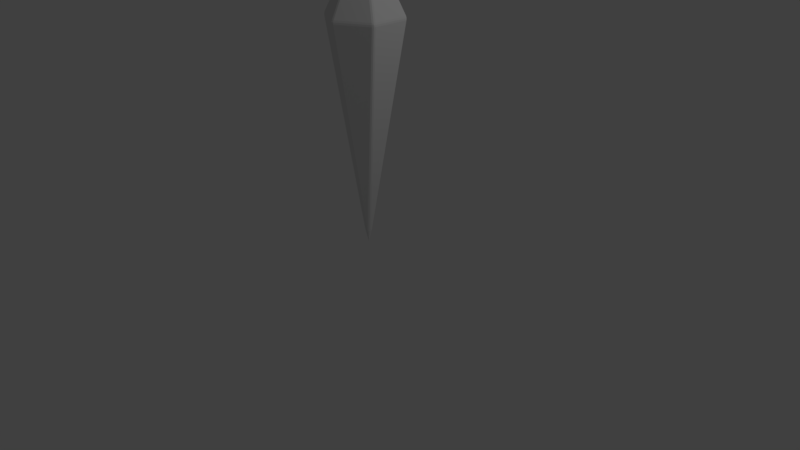 # Source: frostbolt.blend  (saved by Blender 2.79.0; exported with 4.5.12 LTS)
import bpy
from mathutils import Matrix  # noqa: F401  (used for matrix-valued properties, if any)

bpy.ops.wm.read_factory_settings(use_empty=True)
scene = bpy.context.scene
scene.name = 'Scene'

# ---- collections
col_collection_1 = bpy.data.collections.new('Collection 1'); scene.collection.children.link(col_collection_1)

# ---- world
world_world = bpy.data.worlds.new('World'); scene.world = world_world
world_world.color = (0.05088, 0.05088, 0.05088)
world_world.use_sun_shadow = False
world_world.sun_shadow_jitter_overblur = 0.0
world_world.cycles.sampling_method = 'MANUAL'

# ---- cameras
cam_camera = bpy.data.cameras.new('Camera')
cam_camera.clip_end = 100.0
cam_camera.lens = 35.0
cam_camera.sensor_width = 32.0
cam_camera.sensor_height = 18.0
cam_camera.ortho_scale = 7.314
cam_camera.dof.focus_distance = 0.0
cam_camera.dof.aperture_fstop = 128.0

# ---- lights
light_lamp = bpy.data.lights.new('Lamp', 'POINT')
light_lamp.transmission_factor = 0.0
light_lamp.cutoff_distance = 30.0
light_lamp.energy = 100.0
light_lamp.shadow_buffer_clip_start = 1.001
light_lamp.shadow_soft_size = 0.1
light_lamp.shadow_maximum_resolution = 0.006
light_lamp.use_absolute_resolution = True

# ---- meshes
me_cylinder = bpy.data.meshes.new('Cylinder')
me_cylinder.from_pydata([(0.02109, 0.03652, -0.6453), (0.04217, -1.118e-08, -0.6453), (0.02109, -0.03652, -0.6453), (-0.02109, -0.03652, -0.6453), (-0.04217, -9.313e-09, -0.6453), (-0.02109, 0.03652, -0.6453), (0.03588, 0.02072, -0.6461), (-1.907e-08, -1.082e-08, -0.8138), (0.03588, -0.02072, -0.6461), (-2.281e-08, -0.04143, -0.6461), (-0.03588, -0.02072, -0.6461), (-0.03588, 0.02072, -0.6461), (-1.493e-08, 0.04143, -0.6461), (0.02156, 0.4764, 2.085), (0.02109, 0.4838, 2.038), (-0.02109, 0.4838, 2.038), (-0.02156, 0.4764, 2.085), (0.02268, 0.4825, 2.062), (-6.927e-09, 0.4902, 2.062), (-4.333e-09, 0.4887, 2.038), (-0.02268, 0.4825, 2.062), (-7.801e-09, 0.4805, 2.087), (0.4018, 0.2569, 2.085), (0.4234, 0.2195, 2.085), (0.4295, 0.2236, 2.038), (0.4085, 0.2602, 2.038), (0.4162, 0.2403, 2.087), (0.4245, 0.2451, 2.062), (0.4292, 0.2216, 2.062), (0.4233, 0.2444, 2.038), (0.4065, 0.2609, 2.062), (0.4234, -0.2195, 2.085), (0.4018, -0.2569, 2.085), (0.4085, -0.2602, 2.038), (0.4295, -0.2236, 2.038), (0.4162, -0.2403, 2.087), (0.4245, -0.2451, 2.062), (0.4065, -0.2609, 2.062), (0.4233, -0.2444, 2.038), (0.4292, -0.2216, 2.062), (0.02156, -0.4764, 2.085), (-0.02156, -0.4764, 2.085), (-0.02109, -0.4838, 2.038), (0.02109, -0.4838, 2.038), (-5.563e-08, -0.4805, 2.087), (-5.505e-08, -0.4902, 2.062), (-0.02268, -0.4825, 2.062), (-5.635e-08, -0.4887, 2.038), (0.02268, -0.4825, 2.062), (-0.4018, -0.2569, 2.085), (-0.4234, -0.2195, 2.085), (-0.4295, -0.2236, 2.038), (-0.4085, -0.2602, 2.038), (-0.4162, -0.2403, 2.087), (-0.4245, -0.2451, 2.062), (-0.4292, -0.2216, 2.062), (-0.4233, -0.2444, 2.038), (-0.4065, -0.2609, 2.062), (-0.4234, 0.2195, 2.085), (-0.4018, 0.2569, 2.085), (-0.4085, 0.2602, 2.038), (-0.4295, 0.2236, 2.038), (-0.4162, 0.2403, 2.087), (-0.4245, 0.2451, 2.062), (-0.4065, 0.2609, 2.062), (-0.4233, 0.2444, 2.038), (-0.4292, 0.2216, 2.062), (0.02156, 0.03735, 2.963), (-0.02156, 0.03735, 2.963), (-0.04312, -1.118e-08, 2.963), (-0.02156, -0.03735, 2.963), (0.02156, -0.03735, 2.963), (0.04312, -1.118e-08, 2.963), (-1.77e-08, 0.04147, 2.965), (-1.617e-08, -1.516e-08, 3.021), (-0.03591, 0.02074, 2.965), (-0.03592, -0.02074, 2.965), (-2.195e-08, -0.04147, 2.965), (0.03591, -0.02074, 2.965), (0.03591, 0.02074, 2.965)], [], [(22, 13, 67), (0, 14, 25), (1, 24, 34), (2, 33, 43), (49, 41, 70), (3, 42, 52), (4, 51, 61), (31, 23, 72), (58, 50, 69), (40, 32, 71), (16, 59, 68), (0, 6, 7, 12), (1, 8, 7, 6), (2, 9, 7, 8), (3, 10, 7, 9), (4, 11, 7, 10), (5, 12, 7, 11), (13, 17, 18, 21), (14, 19, 18, 17), (15, 20, 18, 19), (16, 21, 18, 20), (22, 26, 27, 30), (23, 28, 27, 26), (24, 29, 27, 28), (25, 30, 27, 29), (31, 35, 36, 39), (32, 37, 36, 35), (33, 38, 36, 37), (34, 39, 36, 38), (40, 44, 45, 48), (41, 46, 45, 44), (42, 47, 45, 46), (43, 48, 45, 47), (49, 53, 54, 57), (50, 55, 54, 53), (51, 56, 54, 55), (52, 57, 54, 56), (58, 62, 63, 66), (59, 64, 63, 62), (60, 65, 63, 64), (61, 66, 63, 65), (67, 73, 74, 79), (68, 75, 74, 73), (69, 76, 74, 75), (70, 77, 74, 76), (71, 78, 74, 77), (72, 79, 74, 78), (25, 14, 17, 30), (30, 17, 13, 22), (5, 15, 19, 12), (12, 19, 14, 0), (34, 24, 28, 39), (39, 28, 23, 31), (43, 33, 37, 48), (48, 37, 32, 40), (52, 42, 46, 57), (57, 46, 41, 49), (61, 51, 55, 66), (66, 55, 50, 58), (15, 60, 64, 20), (20, 64, 59, 16), (60, 5, 11, 65), (65, 11, 4, 61), (51, 4, 10, 56), (56, 10, 3, 52), (42, 3, 9, 47), (47, 9, 2, 43), (67, 13, 21, 73), (73, 21, 16, 68), (33, 2, 8, 38), (38, 8, 1, 34), (24, 1, 6, 29), (29, 6, 0, 25), (31, 72, 78, 35), (35, 78, 71, 32), (70, 41, 44, 77), (77, 44, 40, 71), (58, 69, 75, 62), (62, 75, 68, 59), (69, 50, 53, 76), (76, 53, 49, 70), (22, 67, 79, 26), (26, 79, 72, 23), (5, 60, 15)])
_uv = me_cylinder.uv_layers.new(name='UVMap')
_uv.uv.foreach_set('vector', [0.7382, 0.669, 0.912, 0.7286, 0.5202, 0.9638, 0.5429, 0.08277, 0.9191, 0.7088, 0.7429, 0.6487, 0.5228, 0.09058, 0.7253, 0.6494, 0.6071, 0.6292, 0.5032, 0.0942, 0.5935, 0.6294, 0.4943, 0.6243, 0.3832, 0.6411, 0.4818, 0.6361, 0.4799, 0.9462, 0.4835, 0.09411, 0.4817, 0.6242, 0.3823, 0.6295, 0.4638, 0.09033, 0.3686, 0.629, 0.2497, 0.6496, 0.6057, 0.6434, 0.7228, 0.6629, 0.508, 0.9517, 0.2523, 0.6631, 0.3701, 0.6433, 0.466, 0.9517, 0.4942, 0.6361, 0.5926, 0.641, 0.4942, 0.9462, 0.06069, 0.7291, 0.2367, 0.6691, 0.4538, 0.9638, 0.5429, 0.08277, 0.532, 0.08495, 0.4938, 0.005874, 0.5516, 0.0745, 0.5228, 0.09058, 0.5126, 0.09062, 0.4938, 0.005874, 0.532, 0.08495, 0.5032, 0.0942, 0.4934, 0.09236, 0.4938, 0.005874, 0.5126, 0.09062, 0.4835, 0.09411, 0.4741, 0.09045, 0.4938, 0.005874, 0.4934, 0.09236, 0.4638, 0.09033, 0.4546, 0.0846, 0.4938, 0.005874, 0.4741, 0.09045, 0.4438, 0.08232, 0.435, 0.0739, 0.4938, 0.005874, 0.4546, 0.0846, 0.912, 0.7286, 0.9166, 0.7189, 0.9295, 0.7225, 0.9211, 0.7359, 0.9191, 0.7088, 0.9315, 0.7067, 0.9295, 0.7225, 0.9166, 0.7189, 0.05345, 0.7091, 0.05606, 0.7194, 0.04309, 0.7228, 0.04138, 0.7072, 0.06069, 0.7291, 0.0514, 0.7367, 0.04309, 0.7228, 0.05606, 0.7194, 0.7382, 0.669, 0.7299, 0.6661, 0.7324, 0.6571, 0.7414, 0.6594, 0.7228, 0.6629, 0.7244, 0.6562, 0.7324, 0.6571, 0.7299, 0.6661, 0.7253, 0.6494, 0.7332, 0.6484, 0.7324, 0.6571, 0.7244, 0.6562, 0.7429, 0.6487, 0.7414, 0.6594, 0.7324, 0.6571, 0.7332, 0.6484, 0.6057, 0.6434, 0.5988, 0.6426, 0.5997, 0.6355, 0.6066, 0.6364, 0.5926, 0.641, 0.5932, 0.6353, 0.5997, 0.6355, 0.5988, 0.6426, 0.5935, 0.6294, 0.6001, 0.6288, 0.5997, 0.6355, 0.5932, 0.6353, 0.6071, 0.6292, 0.6066, 0.6364, 0.5997, 0.6355, 0.6001, 0.6288, 0.4942, 0.6361, 0.4879, 0.6365, 0.488, 0.6299, 0.4942, 0.6303, 0.4818, 0.6361, 0.4818, 0.6302, 0.488, 0.6299, 0.4879, 0.6365, 0.4817, 0.6242, 0.4881, 0.6237, 0.488, 0.6299, 0.4818, 0.6302, 0.4943, 0.6243, 0.4942, 0.6303, 0.488, 0.6299, 0.4881, 0.6237, 0.3832, 0.6411, 0.3768, 0.6426, 0.3761, 0.6354, 0.3826, 0.6353, 0.3701, 0.6433, 0.3691, 0.6363, 0.3761, 0.6354, 0.3768, 0.6426, 0.3686, 0.629, 0.376, 0.6288, 0.3761, 0.6354, 0.3691, 0.6363, 0.3823, 0.6295, 0.3826, 0.6353, 0.3761, 0.6354, 0.376, 0.6288, 0.2523, 0.6631, 0.2449, 0.6663, 0.2427, 0.6572, 0.2506, 0.6564, 0.2367, 0.6691, 0.2335, 0.6594, 0.2427, 0.6572, 0.2449, 0.6663, 0.2319, 0.6484, 0.2422, 0.6485, 0.2427, 0.6572, 0.2335, 0.6594, 0.2497, 0.6496, 0.2506, 0.6564, 0.2427, 0.6572, 0.2422, 0.6485, 0.5202, 0.9638, 0.5228, 0.9742, 0.487, 0.9767, 0.5133, 0.9584, 0.4538, 0.9638, 0.4608, 0.9583, 0.487, 0.9767, 0.4513, 0.974, 0.466, 0.9517, 0.4734, 0.9499, 0.487, 0.9767, 0.4608, 0.9583, 0.4799, 0.9462, 0.487, 0.9472, 0.487, 0.9767, 0.4734, 0.9499, 0.4942, 0.9462, 0.5007, 0.9499, 0.487, 0.9767, 0.487, 0.9472, 0.508, 0.9517, 0.5133, 0.9584, 0.487, 0.9767, 0.5007, 0.9499, 0.7429, 0.6487, 0.9191, 0.7088, 0.9166, 0.7189, 0.7414, 0.6594, 0.7414, 0.6594, 0.9166, 0.7189, 0.912, 0.7286, 0.7382, 0.669, 0.4438, 0.08232, 0.05345, 0.7091, 0.04138, 0.7072, 0.435, 0.0739, 0.5516, 0.0745, 0.9315, 0.7067, 0.9191, 0.7088, 0.5429, 0.08277, 0.6071, 0.6292, 0.7253, 0.6494, 0.7244, 0.6562, 0.6066, 0.6364, 0.6066, 0.6364, 0.7244, 0.6562, 0.7228, 0.6629, 0.6057, 0.6434, 0.4943, 0.6243, 0.5935, 0.6294, 0.5932, 0.6353, 0.4942, 0.6303, 0.4942, 0.6303, 0.5932, 0.6353, 0.5926, 0.641, 0.4942, 0.6361, 0.3823, 0.6295, 0.4817, 0.6242, 0.4818, 0.6302, 0.3826, 0.6353, 0.3826, 0.6353, 0.4818, 0.6302, 0.4818, 0.6361, 0.3832, 0.6411, 0.2497, 0.6496, 0.3686, 0.629, 0.3691, 0.6363, 0.2506, 0.6564, 0.2506, 0.6564, 0.3691, 0.6363, 0.3701, 0.6433, 0.2523, 0.6631, 0.05345, 0.7091, 0.2319, 0.6484, 0.2335, 0.6594, 0.05606, 0.7194, 0.05606, 0.7194, 0.2335, 0.6594, 0.2367, 0.6691, 0.06069, 0.7291, 0.2319, 0.6484, 0.4438, 0.08232, 0.4546, 0.0846, 0.2422, 0.6485, 0.2422, 0.6485, 0.4546, 0.0846, 0.4638, 0.09033, 0.2497, 0.6496, 0.3686, 0.629, 0.4638, 0.09033, 0.4741, 0.09045, 0.376, 0.6288, 0.376, 0.6288, 0.4741, 0.09045, 0.4835, 0.09411, 0.3823, 0.6295, 0.4817, 0.6242, 0.4835, 0.09411, 0.4934, 0.09236, 0.4881, 0.6237, 0.4881, 0.6237, 0.4934, 0.09236, 0.5032, 0.0942, 0.4943, 0.6243, 0.5202, 0.9638, 0.912, 0.7286, 0.9211, 0.7359, 0.5228, 0.9742, 0.4513, 0.974, 0.0514, 0.7367, 0.06069, 0.7291, 0.4538, 0.9638, 0.5935, 0.6294, 0.5032, 0.0942, 0.5126, 0.09062, 0.6001, 0.6288, 0.6001, 0.6288, 0.5126, 0.09062, 0.5228, 0.09058, 0.6071, 0.6292, 0.7253, 0.6494, 0.5228, 0.09058, 0.532, 0.08495, 0.7332, 0.6484, 0.7332, 0.6484, 0.532, 0.08495, 0.5429, 0.08277, 0.7429, 0.6487, 0.6057, 0.6434, 0.508, 0.9517, 0.5007, 0.9499, 0.5988, 0.6426, 0.5988, 0.6426, 0.5007, 0.9499, 0.4942, 0.9462, 0.5926, 0.641, 0.4799, 0.9462, 0.4818, 0.6361, 0.4879, 0.6365, 0.487, 0.9472, 0.487, 0.9472, 0.4879, 0.6365, 0.4942, 0.6361, 0.4942, 0.9462, 0.2523, 0.6631, 0.466, 0.9517, 0.4608, 0.9583, 0.2449, 0.6663, 0.2449, 0.6663, 0.4608, 0.9583, 0.4538, 0.9638, 0.2367, 0.6691, 0.466, 0.9517, 0.3701, 0.6433, 0.3768, 0.6426, 0.4734, 0.9499, 0.4734, 0.9499, 0.3768, 0.6426, 0.3832, 0.6411, 0.4799, 0.9462, 0.7382, 0.669, 0.5202, 0.9638, 0.5133, 0.9584, 0.7299, 0.6661, 0.7299, 0.6661, 0.5133, 0.9584, 0.508, 0.9517, 0.7228, 0.6629, 0.4438, 0.08232, 0.2319, 0.6484, 0.05345, 0.7091])
me_cylinder.use_remesh_preserve_volume = False
me_cylinder.use_remesh_preserve_attributes = False
me_cylinder.use_mirror_vertex_groups = False
me_cylinder.update()

# ---- objects
ob_cylinder = bpy.data.objects.new('Cylinder', me_cylinder)
ob_lamp = bpy.data.objects.new('Lamp', light_lamp)
ob_camera = bpy.data.objects.new('Camera', cam_camera)

# ---- transforms, parenting, visibility, modifiers, constraints
ob_cylinder.location = (0.0, 0.0, 1.0)
ob_cylinder.lineart.crease_threshold = 0.0
ob_lamp.location = (4.076, 1.005, 5.904)
ob_lamp.rotation_euler = (0.6503, 0.05522, 1.866)
ob_lamp.lock_rotations_4d = False
ob_lamp.empty_display_type = 'ARROWS'
ob_lamp.color = (0.0, 0.0, 0.0, 0.0)
ob_lamp.lineart.crease_threshold = 0.0
ob_camera.location = (7.481, -6.508, 5.344)
ob_camera.rotation_euler = (1.109, 0.0, 0.8149)
ob_camera.lock_rotations_4d = False
ob_camera.empty_display_type = 'ARROWS'
ob_camera.color = (0.0, 0.0, 0.0, 0.0)
ob_camera.display_type = 'WIRE'
ob_camera.lineart.crease_threshold = 0.0

# ---- collection membership
col_collection_1.objects.link(ob_cylinder)
col_collection_1.objects.link(ob_lamp)
col_collection_1.objects.link(ob_camera)

# ---- scene / render settings (as saved in the file)
scene.camera = ob_camera
scene.frame_start = 1; scene.frame_end = 250; scene.frame_set(1)
scene.render.engine = 'BLENDER_EEVEE_NEXT'
scene.render.resolution_percentage = 50
scene.render.dither_intensity = 0.0
scene.cycles.use_denoising = False
scene.cycles.samples = 128
scene.cycles.sampling_pattern = 'TABULATED_SOBOL'
scene.cycles.use_adaptive_sampling = False
scene.cycles.use_light_tree = False
scene.cycles.blur_glossy = 0.0
scene.cycles.sample_clamp_indirect = 0.0
scene.view_settings.view_transform = 'Standard'
bpy.context.view_layer.update()
